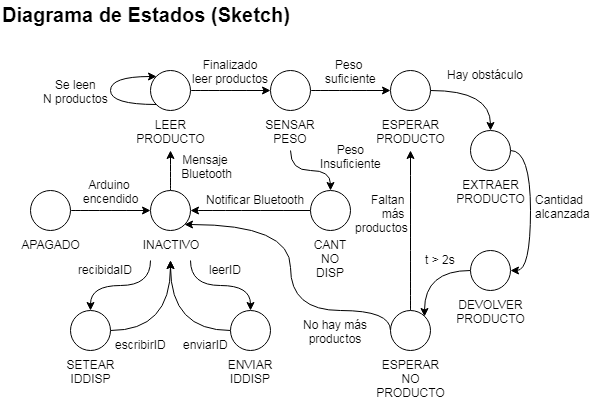

The diagram above was exported from draw.io. Its source (the exported page's mxGraphModel, read from the mxfile embedded in the PNG):
<mxGraphModel dx="834" dy="435" grid="1" gridSize="10" guides="1" tooltips="1" connect="1" arrows="1" fold="1" page="1" pageScale="1" pageWidth="827" pageHeight="1169" math="0" shadow="0">
  <root>
    <mxCell id="0" />
    <mxCell id="1" parent="0" />
    <mxCell id="h4iURpKuY5xD3Hi3p4hR-3" style="edgeStyle=orthogonalEdgeStyle;orthogonalLoop=1;jettySize=auto;html=1;exitX=1;exitY=0.5;exitDx=0;exitDy=0;entryX=0;entryY=0.5;entryDx=0;entryDy=0;curved=1;" edge="1" parent="1" source="h4iURpKuY5xD3Hi3p4hR-1" target="h4iURpKuY5xD3Hi3p4hR-2">
      <mxGeometry relative="1" as="geometry" />
    </mxCell>
    <mxCell id="h4iURpKuY5xD3Hi3p4hR-1" value="APAGADO" style="ellipse;whiteSpace=wrap;html=1;aspect=fixed;labelPosition=center;verticalLabelPosition=bottom;align=center;verticalAlign=top;" vertex="1" parent="1">
      <mxGeometry x="40" y="200" width="40" height="40" as="geometry" />
    </mxCell>
    <mxCell id="h4iURpKuY5xD3Hi3p4hR-29" style="edgeStyle=orthogonalEdgeStyle;curved=1;orthogonalLoop=1;jettySize=auto;html=1;exitX=1;exitY=0.5;exitDx=0;exitDy=0;entryX=0;entryY=0.5;entryDx=0;entryDy=0;startArrow=classic;startFill=1;endArrow=none;endFill=0;" edge="1" parent="1" source="h4iURpKuY5xD3Hi3p4hR-2" target="h4iURpKuY5xD3Hi3p4hR-26">
      <mxGeometry relative="1" as="geometry" />
    </mxCell>
    <mxCell id="h4iURpKuY5xD3Hi3p4hR-30" style="edgeStyle=orthogonalEdgeStyle;curved=1;orthogonalLoop=1;jettySize=auto;html=1;exitX=0.5;exitY=0;exitDx=0;exitDy=0;startArrow=none;startFill=0;endArrow=classic;endFill=1;" edge="1" parent="1" source="h4iURpKuY5xD3Hi3p4hR-2">
      <mxGeometry relative="1" as="geometry">
        <mxPoint x="180" y="160" as="targetPoint" />
      </mxGeometry>
    </mxCell>
    <mxCell id="h4iURpKuY5xD3Hi3p4hR-2" value="INACTIVO&lt;br&gt;" style="ellipse;whiteSpace=wrap;html=1;aspect=fixed;labelPosition=center;verticalLabelPosition=bottom;align=center;verticalAlign=top;" vertex="1" parent="1">
      <mxGeometry x="160" y="200" width="40" height="40" as="geometry" />
    </mxCell>
    <mxCell id="h4iURpKuY5xD3Hi3p4hR-4" value="Diagrama de Estados (Sketch)" style="text;html=1;resizable=0;points=[];autosize=1;align=left;verticalAlign=top;spacingTop=-4;fontSize=20;fontStyle=1" vertex="1" parent="1">
      <mxGeometry x="10" y="10" width="290" height="30" as="geometry" />
    </mxCell>
    <mxCell id="h4iURpKuY5xD3Hi3p4hR-24" style="edgeStyle=orthogonalEdgeStyle;curved=1;orthogonalLoop=1;jettySize=auto;html=1;exitX=1;exitY=0.5;exitDx=0;exitDy=0;entryX=0;entryY=0.5;entryDx=0;entryDy=0;" edge="1" parent="1" source="h4iURpKuY5xD3Hi3p4hR-5" target="h4iURpKuY5xD3Hi3p4hR-8">
      <mxGeometry relative="1" as="geometry" />
    </mxCell>
    <mxCell id="h4iURpKuY5xD3Hi3p4hR-5" value="LEER PRODUCTO&lt;br&gt;" style="ellipse;whiteSpace=wrap;html=1;aspect=fixed;labelPosition=center;verticalLabelPosition=bottom;align=center;verticalAlign=top;" vertex="1" parent="1">
      <mxGeometry x="160" y="80" width="40" height="40" as="geometry" />
    </mxCell>
    <mxCell id="h4iURpKuY5xD3Hi3p4hR-23" style="edgeStyle=orthogonalEdgeStyle;curved=1;orthogonalLoop=1;jettySize=auto;html=1;exitX=1;exitY=0.5;exitDx=0;exitDy=0;entryX=0;entryY=0.5;entryDx=0;entryDy=0;" edge="1" parent="1" source="h4iURpKuY5xD3Hi3p4hR-8" target="h4iURpKuY5xD3Hi3p4hR-9">
      <mxGeometry relative="1" as="geometry" />
    </mxCell>
    <mxCell id="h4iURpKuY5xD3Hi3p4hR-8" value="SENSAR PESO&lt;br&gt;" style="ellipse;whiteSpace=wrap;html=1;aspect=fixed;labelPosition=center;verticalLabelPosition=bottom;align=center;verticalAlign=top;" vertex="1" parent="1">
      <mxGeometry x="280" y="80" width="40" height="40" as="geometry" />
    </mxCell>
    <mxCell id="h4iURpKuY5xD3Hi3p4hR-20" style="edgeStyle=orthogonalEdgeStyle;curved=1;orthogonalLoop=1;jettySize=auto;html=1;exitX=1;exitY=0.5;exitDx=0;exitDy=0;entryX=0.5;entryY=0;entryDx=0;entryDy=0;" edge="1" parent="1" source="h4iURpKuY5xD3Hi3p4hR-9" target="h4iURpKuY5xD3Hi3p4hR-14">
      <mxGeometry relative="1" as="geometry" />
    </mxCell>
    <mxCell id="h4iURpKuY5xD3Hi3p4hR-9" value="ESPERAR PRODUCTO&lt;br&gt;" style="ellipse;whiteSpace=wrap;html=1;aspect=fixed;labelPosition=center;verticalLabelPosition=bottom;align=center;verticalAlign=top;" vertex="1" parent="1">
      <mxGeometry x="400" y="80" width="40" height="40" as="geometry" />
    </mxCell>
    <mxCell id="h4iURpKuY5xD3Hi3p4hR-31" style="edgeStyle=orthogonalEdgeStyle;curved=1;orthogonalLoop=1;jettySize=auto;html=1;exitX=0;exitY=0.5;exitDx=0;exitDy=0;entryX=1;entryY=0;entryDx=0;entryDy=0;startArrow=none;startFill=0;endArrow=classic;endFill=1;" edge="1" parent="1" source="h4iURpKuY5xD3Hi3p4hR-13" target="h4iURpKuY5xD3Hi3p4hR-15">
      <mxGeometry relative="1" as="geometry" />
    </mxCell>
    <mxCell id="h4iURpKuY5xD3Hi3p4hR-13" value="DEVOLVER PRODUCTO&lt;br&gt;" style="ellipse;whiteSpace=wrap;html=1;aspect=fixed;labelPosition=center;verticalLabelPosition=bottom;align=center;verticalAlign=top;" vertex="1" parent="1">
      <mxGeometry x="480" y="260" width="40" height="40" as="geometry" />
    </mxCell>
    <mxCell id="h4iURpKuY5xD3Hi3p4hR-21" style="edgeStyle=orthogonalEdgeStyle;curved=1;orthogonalLoop=1;jettySize=auto;html=1;exitX=1;exitY=0.5;exitDx=0;exitDy=0;entryX=1;entryY=0.5;entryDx=0;entryDy=0;" edge="1" parent="1" source="h4iURpKuY5xD3Hi3p4hR-14" target="h4iURpKuY5xD3Hi3p4hR-13">
      <mxGeometry relative="1" as="geometry">
        <Array as="points">
          <mxPoint x="540" y="160" />
          <mxPoint x="540" y="280" />
        </Array>
      </mxGeometry>
    </mxCell>
    <mxCell id="h4iURpKuY5xD3Hi3p4hR-14" value="EXTRAER PRODUCTO&lt;br&gt;" style="ellipse;whiteSpace=wrap;html=1;aspect=fixed;labelPosition=center;verticalLabelPosition=bottom;align=center;verticalAlign=top;" vertex="1" parent="1">
      <mxGeometry x="480" y="140" width="40" height="40" as="geometry" />
    </mxCell>
    <mxCell id="h4iURpKuY5xD3Hi3p4hR-32" style="edgeStyle=orthogonalEdgeStyle;curved=1;orthogonalLoop=1;jettySize=auto;html=1;exitX=0.5;exitY=0;exitDx=0;exitDy=0;startArrow=none;startFill=0;endArrow=classic;endFill=1;" edge="1" parent="1" source="h4iURpKuY5xD3Hi3p4hR-15">
      <mxGeometry relative="1" as="geometry">
        <mxPoint x="420" y="160" as="targetPoint" />
      </mxGeometry>
    </mxCell>
    <mxCell id="h4iURpKuY5xD3Hi3p4hR-39" style="edgeStyle=orthogonalEdgeStyle;curved=1;orthogonalLoop=1;jettySize=auto;html=1;exitX=0;exitY=0.5;exitDx=0;exitDy=0;entryX=1;entryY=1;entryDx=0;entryDy=0;startArrow=none;startFill=0;endArrow=classic;endFill=1;" edge="1" parent="1" source="h4iURpKuY5xD3Hi3p4hR-15" target="h4iURpKuY5xD3Hi3p4hR-2">
      <mxGeometry relative="1" as="geometry">
        <Array as="points">
          <mxPoint x="400" y="320" />
          <mxPoint x="300" y="320" />
          <mxPoint x="300" y="234" />
        </Array>
      </mxGeometry>
    </mxCell>
    <mxCell id="h4iURpKuY5xD3Hi3p4hR-15" value="ESPERAR NO PRODUCTO&lt;br&gt;" style="ellipse;whiteSpace=wrap;html=1;aspect=fixed;labelPosition=center;verticalLabelPosition=bottom;align=center;verticalAlign=top;" vertex="1" parent="1">
      <mxGeometry x="400" y="320" width="40" height="40" as="geometry" />
    </mxCell>
    <mxCell id="h4iURpKuY5xD3Hi3p4hR-27" style="edgeStyle=orthogonalEdgeStyle;curved=1;orthogonalLoop=1;jettySize=auto;html=1;exitX=0.5;exitY=0;exitDx=0;exitDy=0;startArrow=classic;startFill=1;endArrow=none;endFill=0;" edge="1" parent="1" source="h4iURpKuY5xD3Hi3p4hR-26">
      <mxGeometry relative="1" as="geometry">
        <mxPoint x="300" y="160" as="targetPoint" />
      </mxGeometry>
    </mxCell>
    <mxCell id="h4iURpKuY5xD3Hi3p4hR-26" value="CANT NO DISP&lt;br&gt;" style="ellipse;whiteSpace=wrap;html=1;aspect=fixed;labelPosition=center;verticalLabelPosition=bottom;align=center;verticalAlign=top;" vertex="1" parent="1">
      <mxGeometry x="320" y="200" width="40" height="40" as="geometry" />
    </mxCell>
    <mxCell id="h4iURpKuY5xD3Hi3p4hR-44" style="edgeStyle=orthogonalEdgeStyle;curved=1;orthogonalLoop=1;jettySize=auto;html=1;exitX=1;exitY=0.5;exitDx=0;exitDy=0;startArrow=none;startFill=0;endArrow=classic;endFill=1;" edge="1" parent="1" source="h4iURpKuY5xD3Hi3p4hR-40">
      <mxGeometry relative="1" as="geometry">
        <mxPoint x="180" y="270" as="targetPoint" />
      </mxGeometry>
    </mxCell>
    <mxCell id="h4iURpKuY5xD3Hi3p4hR-46" style="edgeStyle=orthogonalEdgeStyle;curved=1;orthogonalLoop=1;jettySize=auto;html=1;exitX=0.5;exitY=0;exitDx=0;exitDy=0;startArrow=classic;startFill=1;endArrow=none;endFill=0;" edge="1" parent="1" source="h4iURpKuY5xD3Hi3p4hR-40">
      <mxGeometry relative="1" as="geometry">
        <mxPoint x="160" y="270" as="targetPoint" />
      </mxGeometry>
    </mxCell>
    <mxCell id="h4iURpKuY5xD3Hi3p4hR-40" value="SETEAR IDDISP&lt;br&gt;" style="ellipse;whiteSpace=wrap;html=1;aspect=fixed;labelPosition=center;verticalLabelPosition=bottom;align=center;verticalAlign=top;" vertex="1" parent="1">
      <mxGeometry x="80" y="320" width="40" height="40" as="geometry" />
    </mxCell>
    <mxCell id="h4iURpKuY5xD3Hi3p4hR-45" style="edgeStyle=orthogonalEdgeStyle;curved=1;orthogonalLoop=1;jettySize=auto;html=1;exitX=0;exitY=0.5;exitDx=0;exitDy=0;startArrow=none;startFill=0;endArrow=classic;endFill=1;" edge="1" parent="1" source="h4iURpKuY5xD3Hi3p4hR-41">
      <mxGeometry relative="1" as="geometry">
        <mxPoint x="180" y="270" as="targetPoint" />
      </mxGeometry>
    </mxCell>
    <mxCell id="h4iURpKuY5xD3Hi3p4hR-47" style="edgeStyle=orthogonalEdgeStyle;curved=1;orthogonalLoop=1;jettySize=auto;html=1;exitX=0.5;exitY=0;exitDx=0;exitDy=0;startArrow=classic;startFill=1;endArrow=none;endFill=0;" edge="1" parent="1" source="h4iURpKuY5xD3Hi3p4hR-41">
      <mxGeometry relative="1" as="geometry">
        <mxPoint x="200" y="270" as="targetPoint" />
      </mxGeometry>
    </mxCell>
    <mxCell id="h4iURpKuY5xD3Hi3p4hR-41" value="ENVIAR IDDISP&lt;br&gt;" style="ellipse;whiteSpace=wrap;html=1;aspect=fixed;labelPosition=center;verticalLabelPosition=bottom;align=center;verticalAlign=top;" vertex="1" parent="1">
      <mxGeometry x="240" y="320" width="40" height="40" as="geometry" />
    </mxCell>
    <mxCell id="h4iURpKuY5xD3Hi3p4hR-48" style="edgeStyle=orthogonalEdgeStyle;curved=1;orthogonalLoop=1;jettySize=auto;html=1;exitX=0;exitY=0;exitDx=0;exitDy=0;entryX=0;entryY=1;entryDx=0;entryDy=0;startArrow=classic;startFill=1;endArrow=none;endFill=0;" edge="1" parent="1" source="h4iURpKuY5xD3Hi3p4hR-5" target="h4iURpKuY5xD3Hi3p4hR-5">
      <mxGeometry relative="1" as="geometry">
        <Array as="points">
          <mxPoint x="120" y="86" />
          <mxPoint x="120" y="114" />
        </Array>
      </mxGeometry>
    </mxCell>
    <mxCell id="h4iURpKuY5xD3Hi3p4hR-49" value="Arduino &lt;br&gt;encendido" style="text;html=1;resizable=0;points=[];autosize=1;align=center;verticalAlign=top;spacingTop=-4;" vertex="1" parent="1">
      <mxGeometry x="85" y="185" width="70" height="30" as="geometry" />
    </mxCell>
    <mxCell id="h4iURpKuY5xD3Hi3p4hR-50" value="Se leen&lt;br&gt;N productos&lt;br&gt;" style="text;html=1;resizable=0;points=[];autosize=1;align=center;verticalAlign=top;spacingTop=-4;" vertex="1" parent="1">
      <mxGeometry x="45" y="85" width="80" height="30" as="geometry" />
    </mxCell>
    <mxCell id="h4iURpKuY5xD3Hi3p4hR-51" value="Mensaje&lt;br&gt;&amp;nbsp;Bluetooth" style="text;html=1;resizable=0;points=[];autosize=1;align=center;verticalAlign=top;spacingTop=-4;" vertex="1" parent="1">
      <mxGeometry x="180" y="160" width="70" height="30" as="geometry" />
    </mxCell>
    <mxCell id="h4iURpKuY5xD3Hi3p4hR-52" value="Finalizado&lt;br&gt;leer productos&lt;br&gt;" style="text;html=1;resizable=0;points=[];autosize=1;align=center;verticalAlign=top;spacingTop=-4;" vertex="1" parent="1">
      <mxGeometry x="195" y="65" width="90" height="30" as="geometry" />
    </mxCell>
    <mxCell id="h4iURpKuY5xD3Hi3p4hR-53" value="Peso&amp;nbsp;&lt;br&gt;suficiente&lt;br&gt;" style="text;html=1;resizable=0;points=[];autosize=1;align=center;verticalAlign=top;spacingTop=-4;" vertex="1" parent="1">
      <mxGeometry x="325" y="65" width="70" height="30" as="geometry" />
    </mxCell>
    <mxCell id="h4iURpKuY5xD3Hi3p4hR-54" value="Peso&lt;br&gt;Insuficiente&lt;br&gt;" style="text;html=1;resizable=0;points=[];autosize=1;align=center;verticalAlign=top;spacingTop=-4;" vertex="1" parent="1">
      <mxGeometry x="320" y="150" width="80" height="30" as="geometry" />
    </mxCell>
    <mxCell id="h4iURpKuY5xD3Hi3p4hR-55" value="Hay obstáculo" style="text;html=1;resizable=0;points=[];autosize=1;align=center;verticalAlign=top;spacingTop=-4;" vertex="1" parent="1">
      <mxGeometry x="450" y="75" width="90" height="20" as="geometry" />
    </mxCell>
    <mxCell id="h4iURpKuY5xD3Hi3p4hR-56" value="Cantidad&lt;br&gt;alcanzada&lt;br&gt;" style="text;html=1;resizable=0;points=[];autosize=1;align=left;verticalAlign=top;spacingTop=-4;" vertex="1" parent="1">
      <mxGeometry x="543" y="200" width="70" height="30" as="geometry" />
    </mxCell>
    <mxCell id="h4iURpKuY5xD3Hi3p4hR-57" value="t &amp;gt; 2s&lt;br&gt;" style="text;html=1;resizable=0;points=[];autosize=1;align=center;verticalAlign=top;spacingTop=-4;" vertex="1" parent="1">
      <mxGeometry x="425" y="260" width="50" height="20" as="geometry" />
    </mxCell>
    <mxCell id="h4iURpKuY5xD3Hi3p4hR-58" value="Faltan &lt;br&gt;más &lt;br&gt;productos&lt;br&gt;" style="text;html=1;resizable=0;points=[];autosize=1;align=right;verticalAlign=top;spacingTop=-4;" vertex="1" parent="1">
      <mxGeometry x="350" y="200" width="70" height="40" as="geometry" />
    </mxCell>
    <mxCell id="h4iURpKuY5xD3Hi3p4hR-59" value="No hay más&lt;br&gt;productos&lt;br&gt;" style="text;html=1;resizable=0;points=[];autosize=1;align=center;verticalAlign=top;spacingTop=-4;" vertex="1" parent="1">
      <mxGeometry x="305" y="325" width="80" height="30" as="geometry" />
    </mxCell>
    <mxCell id="h4iURpKuY5xD3Hi3p4hR-60" value="Notificar Bluetooth&lt;br&gt;" style="text;html=1;resizable=0;points=[];autosize=1;align=center;verticalAlign=top;spacingTop=-4;" vertex="1" parent="1">
      <mxGeometry x="210" y="200" width="110" height="20" as="geometry" />
    </mxCell>
    <mxCell id="h4iURpKuY5xD3Hi3p4hR-62" value="recibidaID" style="text;html=1;resizable=0;points=[];autosize=1;align=center;verticalAlign=top;spacingTop=-4;" vertex="1" parent="1">
      <mxGeometry x="80" y="270" width="70" height="20" as="geometry" />
    </mxCell>
    <mxCell id="h4iURpKuY5xD3Hi3p4hR-63" value="leerID" style="text;html=1;resizable=0;points=[];autosize=1;align=center;verticalAlign=top;spacingTop=-4;" vertex="1" parent="1">
      <mxGeometry x="210" y="270" width="50" height="20" as="geometry" />
    </mxCell>
    <mxCell id="h4iURpKuY5xD3Hi3p4hR-64" value="enviarID" style="text;html=1;resizable=0;points=[];autosize=1;align=center;verticalAlign=top;spacingTop=-4;" vertex="1" parent="1">
      <mxGeometry x="185" y="345" width="60" height="20" as="geometry" />
    </mxCell>
    <mxCell id="h4iURpKuY5xD3Hi3p4hR-65" value="escribirID" style="text;html=1;resizable=0;points=[];autosize=1;align=center;verticalAlign=top;spacingTop=-4;" vertex="1" parent="1">
      <mxGeometry x="115" y="345" width="70" height="20" as="geometry" />
    </mxCell>
  </root>
</mxGraphModel>